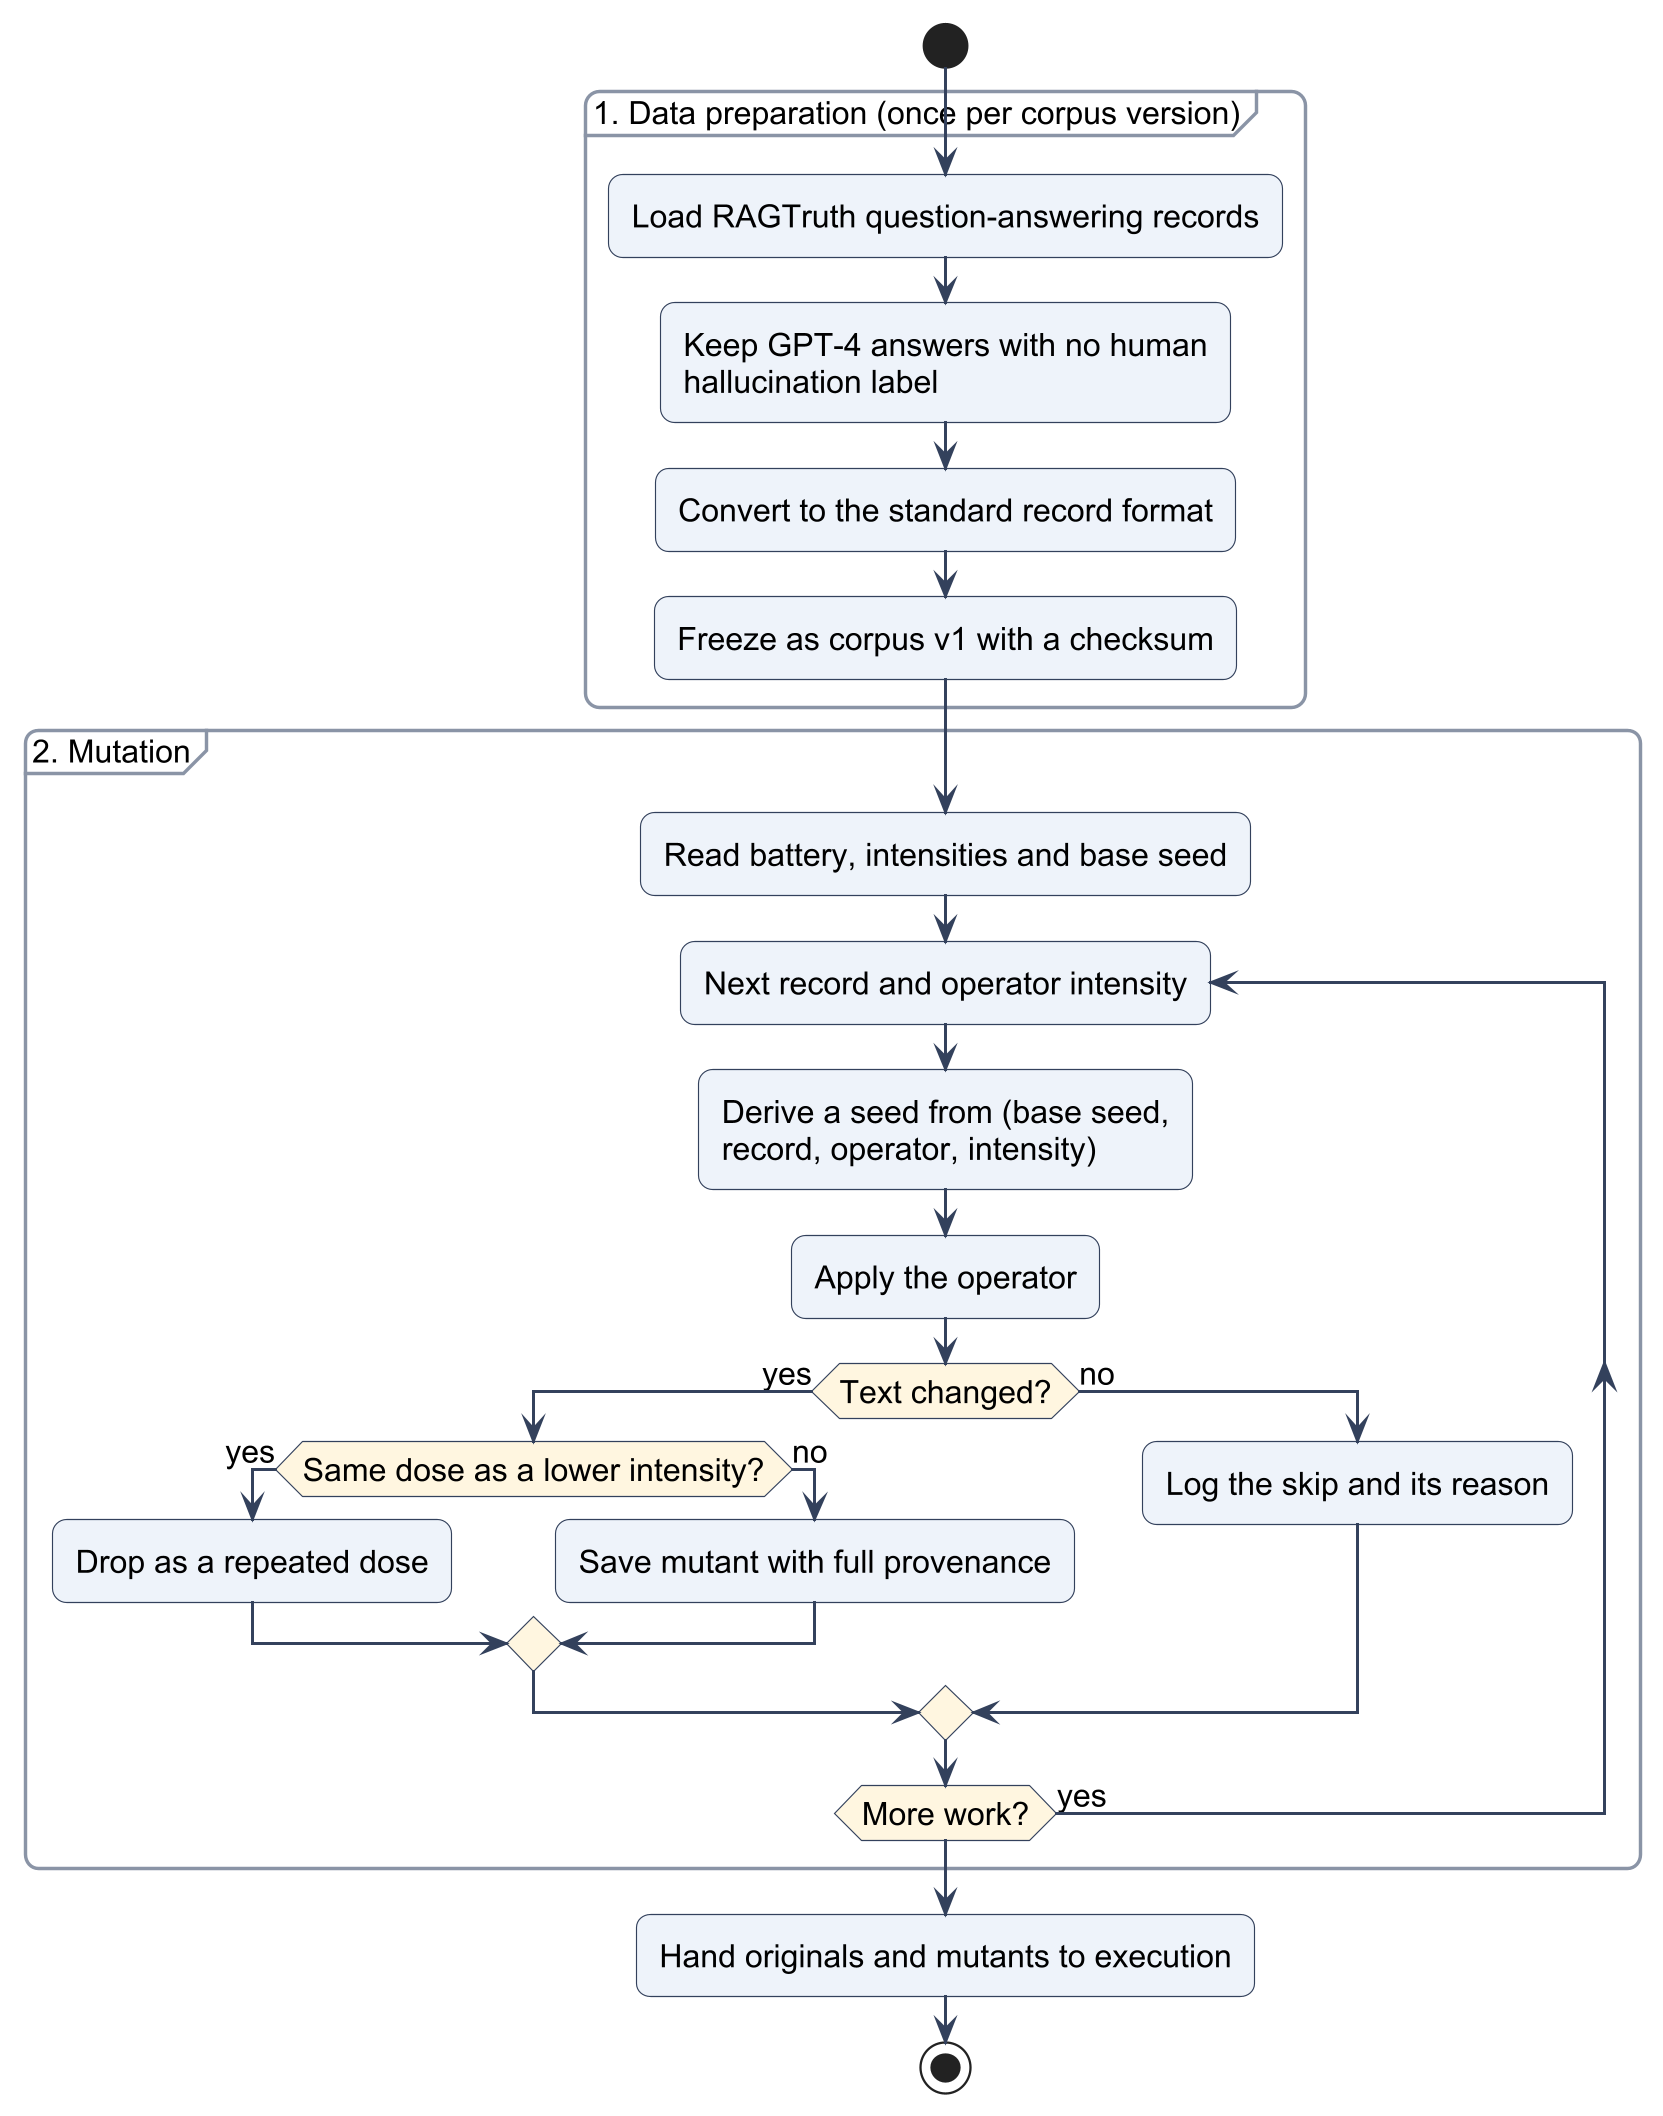

The diagram above was rendered by PlantUML. Its source (embedded in the PNG):
@startuml
!include _style.iuml
skinparam defaultFontSize 14
start
partition "1. Data preparation (once per corpus version)" {
  :Load RAGTruth question-answering records;
  :Keep GPT-4 answers with no human
  hallucination label;
  :Convert to the standard record format;
  :Freeze as corpus v1 with a checksum;
}
partition "2. Mutation" {
  :Read battery, intensities and base seed;
  repeat :Next record and operator intensity;
    :Derive a seed from (base seed,
    record, operator, intensity);
    :Apply the operator;
    if (Text changed?) then (yes)
      if (Same dose as a lower intensity?) then (yes)
        :Drop as a repeated dose;
      else (no)
        :Save mutant with full provenance;
      endif
    else (no)
      :Log the skip and its reason;
    endif
  repeat while (More work?) is (yes)
}
:Hand originals and mutants to execution;
stop
@enduml